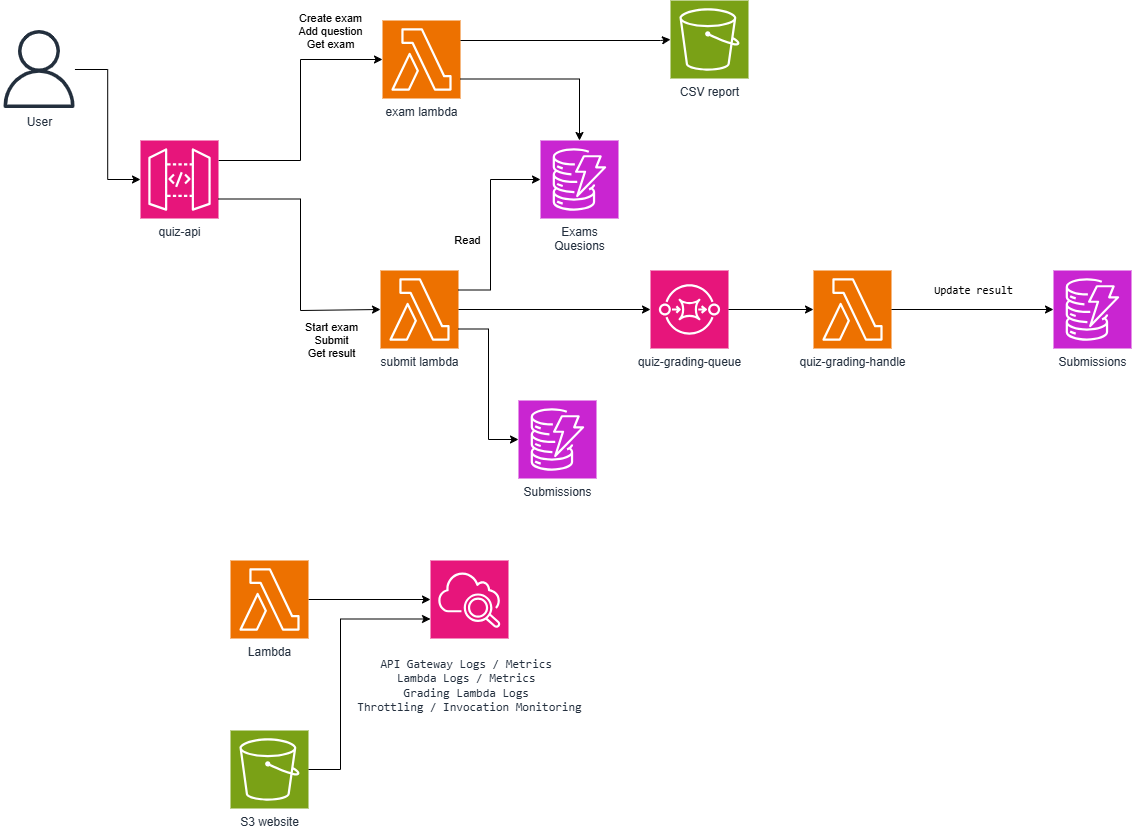

The diagram above was exported from draw.io. Its source (the exported page's mxGraphModel, read from the mxfile embedded in the PNG):
<mxGraphModel dx="933" dy="553" grid="1" gridSize="10" guides="1" tooltips="1" connect="1" arrows="1" fold="1" page="1" pageScale="1" pageWidth="827" pageHeight="1169" math="0" shadow="0">
  <root>
    <mxCell id="0" />
    <mxCell id="1" parent="0" />
    <mxCell id="E2i1W1USxTYtPD_H4CAR-1" parent="1" style="sketch=0;outlineConnect=0;fontColor=#232F3E;gradientColor=none;fillColor=#232F3D;strokeColor=none;dashed=0;verticalLabelPosition=bottom;verticalAlign=top;align=center;html=1;fontSize=12;fontStyle=0;aspect=fixed;pointerEvents=1;shape=mxgraph.aws4.user;" value="User" vertex="1">
      <mxGeometry height="78" width="78" x="430" y="330" as="geometry" />
    </mxCell>
    <mxCell id="E2i1W1USxTYtPD_H4CAR-2" edge="1" parent="1" source="E2i1W1USxTYtPD_H4CAR-3" style="edgeStyle=orthogonalEdgeStyle;rounded=0;orthogonalLoop=1;jettySize=auto;html=1;" target="E2i1W1USxTYtPD_H4CAR-13" value="">
      <mxGeometry relative="1" x="-0.102" y="29" as="geometry">
        <mxPoint as="offset" />
        <Array as="points">
          <mxPoint x="730" y="460" />
          <mxPoint x="730" y="359" />
        </Array>
      </mxGeometry>
    </mxCell>
    <mxCell id="E2i1W1USxTYtPD_H4CAR-24" connectable="0" parent="E2i1W1USxTYtPD_H4CAR-2" style="edgeLabel;html=1;align=center;verticalAlign=middle;resizable=0;points=[];" value="Create exam&lt;div&gt;Add question&lt;/div&gt;&lt;div&gt;Get exam&lt;/div&gt;" vertex="1">
      <mxGeometry relative="1" x="0.0262" y="-2" as="geometry">
        <mxPoint x="28" y="-76" as="offset" />
      </mxGeometry>
    </mxCell>
    <mxCell id="E2i1W1USxTYtPD_H4CAR-3" parent="1" style="sketch=0;points=[[0,0,0],[0.25,0,0],[0.5,0,0],[0.75,0,0],[1,0,0],[0,1,0],[0.25,1,0],[0.5,1,0],[0.75,1,0],[1,1,0],[0,0.25,0],[0,0.5,0],[0,0.75,0],[1,0.25,0],[1,0.5,0],[1,0.75,0]];outlineConnect=0;fontColor=#232F3E;fillColor=#E7157B;strokeColor=#ffffff;dashed=0;verticalLabelPosition=bottom;verticalAlign=top;align=center;html=1;fontSize=12;fontStyle=0;aspect=fixed;shape=mxgraph.aws4.resourceIcon;resIcon=mxgraph.aws4.api_gateway;" value="quiz-api" vertex="1">
      <mxGeometry height="78" width="78" x="570" y="440" as="geometry" />
    </mxCell>
    <mxCell id="E2i1W1USxTYtPD_H4CAR-4" edge="1" parent="1" source="E2i1W1USxTYtPD_H4CAR-1" style="edgeStyle=orthogonalEdgeStyle;rounded=0;orthogonalLoop=1;jettySize=auto;html=1;entryX=0;entryY=0.5;entryDx=0;entryDy=0;entryPerimeter=0;" target="E2i1W1USxTYtPD_H4CAR-3">
      <mxGeometry relative="1" as="geometry" />
    </mxCell>
    <mxCell id="E2i1W1USxTYtPD_H4CAR-5" parent="1" style="sketch=0;points=[[0,0,0],[0.25,0,0],[0.5,0,0],[0.75,0,0],[1,0,0],[0,1,0],[0.25,1,0],[0.5,1,0],[0.75,1,0],[1,1,0],[0,0.25,0],[0,0.5,0],[0,0.75,0],[1,0.25,0],[1,0.5,0],[1,0.75,0]];outlineConnect=0;fontColor=#232F3E;fillColor=#C925D1;strokeColor=#ffffff;dashed=0;verticalLabelPosition=bottom;verticalAlign=top;align=center;html=1;fontSize=12;fontStyle=0;aspect=fixed;shape=mxgraph.aws4.resourceIcon;resIcon=mxgraph.aws4.dynamodb;" value="&lt;div&gt;Exams&lt;/div&gt;&lt;div&gt;Quesions&lt;/div&gt;" vertex="1">
      <mxGeometry height="78" width="78" x="970" y="440" as="geometry" />
    </mxCell>
    <mxCell id="E2i1W1USxTYtPD_H4CAR-6" parent="1" style="sketch=0;points=[[0,0,0],[0.25,0,0],[0.5,0,0],[0.75,0,0],[1,0,0],[0,1,0],[0.25,1,0],[0.5,1,0],[0.75,1,0],[1,1,0],[0,0.25,0],[0,0.5,0],[0,0.75,0],[1,0.25,0],[1,0.5,0],[1,0.75,0]];outlineConnect=0;fontColor=#232F3E;fillColor=#E7157B;strokeColor=#ffffff;dashed=0;verticalLabelPosition=bottom;verticalAlign=top;align=center;html=1;fontSize=12;fontStyle=0;aspect=fixed;shape=mxgraph.aws4.resourceIcon;resIcon=mxgraph.aws4.sqs;" value="quiz-grading-queue" vertex="1">
      <mxGeometry height="78" width="78" x="1080" y="570" as="geometry" />
    </mxCell>
    <mxCell id="E2i1W1USxTYtPD_H4CAR-7" parent="1" style="sketch=0;points=[[0,0,0],[0.25,0,0],[0.5,0,0],[0.75,0,0],[1,0,0],[0,1,0],[0.25,1,0],[0.5,1,0],[0.75,1,0],[1,1,0],[0,0.25,0],[0,0.5,0],[0,0.75,0],[1,0.25,0],[1,0.5,0],[1,0.75,0]];outlineConnect=0;fontColor=#232F3E;fillColor=#7AA116;strokeColor=#ffffff;dashed=0;verticalLabelPosition=bottom;verticalAlign=top;align=center;html=1;fontSize=12;fontStyle=0;aspect=fixed;shape=mxgraph.aws4.resourceIcon;resIcon=mxgraph.aws4.s3;" value="CSV report" vertex="1">
      <mxGeometry height="78" width="78" x="1100" y="300" as="geometry" />
    </mxCell>
    <mxCell id="E2i1W1USxTYtPD_H4CAR-8" parent="1" style="sketch=0;points=[[0,0,0],[0.25,0,0],[0.5,0,0],[0.75,0,0],[1,0,0],[0,1,0],[0.25,1,0],[0.5,1,0],[0.75,1,0],[1,1,0],[0,0.25,0],[0,0.5,0],[0,0.75,0],[1,0.25,0],[1,0.5,0],[1,0.75,0]];outlineConnect=0;fontColor=#232F3E;fillColor=#ED7100;strokeColor=#ffffff;dashed=0;verticalLabelPosition=bottom;verticalAlign=top;align=center;html=1;fontSize=12;fontStyle=0;aspect=fixed;shape=mxgraph.aws4.resourceIcon;resIcon=mxgraph.aws4.lambda;" value="quiz-grading-handle" vertex="1">
      <mxGeometry height="78" width="78" x="1243" y="570" as="geometry" />
    </mxCell>
    <mxCell id="E2i1W1USxTYtPD_H4CAR-9" edge="1" parent="1" source="E2i1W1USxTYtPD_H4CAR-6" style="edgeStyle=orthogonalEdgeStyle;rounded=0;orthogonalLoop=1;jettySize=auto;html=1;" target="E2i1W1USxTYtPD_H4CAR-8">
      <mxGeometry relative="1" as="geometry">
        <mxPoint x="1300" y="609" as="targetPoint" />
      </mxGeometry>
    </mxCell>
    <mxCell id="E2i1W1USxTYtPD_H4CAR-10" edge="1" parent="1" source="E2i1W1USxTYtPD_H4CAR-11" style="edgeStyle=orthogonalEdgeStyle;rounded=0;orthogonalLoop=1;jettySize=auto;html=1;" target="E2i1W1USxTYtPD_H4CAR-12">
      <mxGeometry relative="1" as="geometry" />
    </mxCell>
    <mxCell id="E2i1W1USxTYtPD_H4CAR-11" parent="1" style="sketch=0;points=[[0,0,0],[0.25,0,0],[0.5,0,0],[0.75,0,0],[1,0,0],[0,1,0],[0.25,1,0],[0.5,1,0],[0.75,1,0],[1,1,0],[0,0.25,0],[0,0.5,0],[0,0.75,0],[1,0.25,0],[1,0.5,0],[1,0.75,0]];outlineConnect=0;fontColor=#232F3E;fillColor=#ED7100;strokeColor=#ffffff;dashed=0;verticalLabelPosition=bottom;verticalAlign=top;align=center;html=1;fontSize=12;fontStyle=0;aspect=fixed;shape=mxgraph.aws4.resourceIcon;resIcon=mxgraph.aws4.lambda;" value="Lambda" vertex="1">
      <mxGeometry height="78" width="78" x="660" y="860" as="geometry" />
    </mxCell>
    <mxCell id="E2i1W1USxTYtPD_H4CAR-12" parent="1" style="sketch=0;points=[[0,0,0],[0.25,0,0],[0.5,0,0],[0.75,0,0],[1,0,0],[0,1,0],[0.25,1,0],[0.5,1,0],[0.75,1,0],[1,1,0],[0,0.25,0],[0,0.5,0],[0,0.75,0],[1,0.25,0],[1,0.5,0],[1,0.75,0]];points=[[0,0,0],[0.25,0,0],[0.5,0,0],[0.75,0,0],[1,0,0],[0,1,0],[0.25,1,0],[0.5,1,0],[0.75,1,0],[1,1,0],[0,0.25,0],[0,0.5,0],[0,0.75,0],[1,0.25,0],[1,0.5,0],[1,0.75,0]];outlineConnect=0;fontColor=#232F3E;fillColor=#E7157B;strokeColor=#ffffff;dashed=0;verticalLabelPosition=bottom;verticalAlign=top;align=center;html=1;fontSize=12;fontStyle=0;aspect=fixed;shape=mxgraph.aws4.resourceIcon;resIcon=mxgraph.aws4.cloudwatch_2;" value="&lt;pre dir=&quot;ltr&quot;&gt;&lt;code class=&quot;hljs&quot;&gt;API Gateway Logs / Metrics &lt;br&gt;Lambda Logs / Metrics &lt;br&gt;Grading Lambda Logs &lt;br&gt;Throttling / Invocation Monitoring&lt;/code&gt;&lt;/pre&gt;" vertex="1">
      <mxGeometry height="78" width="78" x="860" y="860" as="geometry" />
    </mxCell>
    <mxCell id="E2i1W1USxTYtPD_H4CAR-13" parent="1" style="sketch=0;points=[[0,0,0],[0.25,0,0],[0.5,0,0],[0.75,0,0],[1,0,0],[0,1,0],[0.25,1,0],[0.5,1,0],[0.75,1,0],[1,1,0],[0,0.25,0],[0,0.5,0],[0,0.75,0],[1,0.25,0],[1,0.5,0],[1,0.75,0]];outlineConnect=0;fontColor=#232F3E;fillColor=#ED7100;strokeColor=#ffffff;dashed=0;verticalLabelPosition=bottom;verticalAlign=top;align=center;html=1;fontSize=12;fontStyle=0;aspect=fixed;shape=mxgraph.aws4.resourceIcon;resIcon=mxgraph.aws4.lambda;" value="exam lambda" vertex="1">
      <mxGeometry height="78" width="78" x="812" y="320" as="geometry" />
    </mxCell>
    <mxCell id="E2i1W1USxTYtPD_H4CAR-14" edge="1" parent="1" source="E2i1W1USxTYtPD_H4CAR-13" style="edgeStyle=orthogonalEdgeStyle;rounded=0;orthogonalLoop=1;jettySize=auto;html=1;entryX=0.5;entryY=0;entryDx=0;entryDy=0;entryPerimeter=0;exitX=1;exitY=0.75;exitDx=0;exitDy=0;exitPerimeter=0;" target="E2i1W1USxTYtPD_H4CAR-5">
      <mxGeometry relative="1" x="0.0233" as="geometry">
        <mxPoint x="890" y="330" as="sourcePoint" />
        <mxPoint x="979" y="420" as="targetPoint" />
      </mxGeometry>
    </mxCell>
    <mxCell id="E2i1W1USxTYtPD_H4CAR-16" edge="1" parent="1" source="E2i1W1USxTYtPD_H4CAR-13" style="edgeStyle=orthogonalEdgeStyle;rounded=0;orthogonalLoop=1;jettySize=auto;html=1;entryX=0;entryY=0.5;entryDx=0;entryDy=0;entryPerimeter=0;" target="E2i1W1USxTYtPD_H4CAR-7">
      <mxGeometry relative="1" x="0.3175" as="geometry">
        <Array as="points">
          <mxPoint x="1090" y="340" />
        </Array>
      </mxGeometry>
    </mxCell>
    <mxCell id="E2i1W1USxTYtPD_H4CAR-17" parent="1" style="sketch=0;points=[[0,0,0],[0.25,0,0],[0.5,0,0],[0.75,0,0],[1,0,0],[0,1,0],[0.25,1,0],[0.5,1,0],[0.75,1,0],[1,1,0],[0,0.25,0],[0,0.5,0],[0,0.75,0],[1,0.25,0],[1,0.5,0],[1,0.75,0]];outlineConnect=0;fontColor=#232F3E;fillColor=#C925D1;strokeColor=#ffffff;dashed=0;verticalLabelPosition=bottom;verticalAlign=top;align=center;html=1;fontSize=12;fontStyle=0;aspect=fixed;shape=mxgraph.aws4.resourceIcon;resIcon=mxgraph.aws4.dynamodb;" value="&lt;div&gt;Submissions&lt;/div&gt;" vertex="1">
      <mxGeometry height="78" width="78" x="1483" y="570" as="geometry" />
    </mxCell>
    <mxCell id="E2i1W1USxTYtPD_H4CAR-18" edge="1" parent="1" source="E2i1W1USxTYtPD_H4CAR-8" style="edgeStyle=orthogonalEdgeStyle;rounded=0;orthogonalLoop=1;jettySize=auto;html=1;entryX=0;entryY=0.5;entryDx=0;entryDy=0;entryPerimeter=0;" target="E2i1W1USxTYtPD_H4CAR-17" value="&lt;pre dir=&quot;ltr&quot;&gt;&lt;code&gt;Update result&lt;/code&gt;&lt;/pre&gt;">
      <mxGeometry relative="1" x="0.0123" y="19" as="geometry">
        <mxPoint as="offset" />
      </mxGeometry>
    </mxCell>
    <mxCell id="E2i1W1USxTYtPD_H4CAR-19" parent="1" style="sketch=0;points=[[0,0,0],[0.25,0,0],[0.5,0,0],[0.75,0,0],[1,0,0],[0,1,0],[0.25,1,0],[0.5,1,0],[0.75,1,0],[1,1,0],[0,0.25,0],[0,0.5,0],[0,0.75,0],[1,0.25,0],[1,0.5,0],[1,0.75,0]];outlineConnect=0;fontColor=#232F3E;fillColor=#7AA116;strokeColor=#ffffff;dashed=0;verticalLabelPosition=bottom;verticalAlign=top;align=center;html=1;fontSize=12;fontStyle=0;aspect=fixed;shape=mxgraph.aws4.resourceIcon;resIcon=mxgraph.aws4.s3;" value="S3 website" vertex="1">
      <mxGeometry height="78" width="78" x="660" y="1030" as="geometry" />
    </mxCell>
    <mxCell id="E2i1W1USxTYtPD_H4CAR-20" edge="1" parent="1" source="E2i1W1USxTYtPD_H4CAR-19" style="edgeStyle=orthogonalEdgeStyle;rounded=0;orthogonalLoop=1;jettySize=auto;html=1;entryX=0;entryY=0.75;entryDx=0;entryDy=0;entryPerimeter=0;" target="E2i1W1USxTYtPD_H4CAR-12">
      <mxGeometry relative="1" as="geometry">
        <Array as="points">
          <mxPoint x="770" y="1069" />
          <mxPoint x="770" y="918.5" />
        </Array>
      </mxGeometry>
    </mxCell>
    <mxCell id="E2i1W1USxTYtPD_H4CAR-21" parent="1" style="sketch=0;points=[[0,0,0],[0.25,0,0],[0.5,0,0],[0.75,0,0],[1,0,0],[0,1,0],[0.25,1,0],[0.5,1,0],[0.75,1,0],[1,1,0],[0,0.25,0],[0,0.5,0],[0,0.75,0],[1,0.25,0],[1,0.5,0],[1,0.75,0]];outlineConnect=0;fontColor=#232F3E;fillColor=#ED7100;strokeColor=#ffffff;dashed=0;verticalLabelPosition=bottom;verticalAlign=top;align=center;html=1;fontSize=12;fontStyle=0;aspect=fixed;shape=mxgraph.aws4.resourceIcon;resIcon=mxgraph.aws4.lambda;" value="submit lambda" vertex="1">
      <mxGeometry height="78" width="78" x="810" y="570" as="geometry" />
    </mxCell>
    <mxCell id="E2i1W1USxTYtPD_H4CAR-25" edge="1" parent="1" source="E2i1W1USxTYtPD_H4CAR-3" style="edgeStyle=orthogonalEdgeStyle;rounded=0;orthogonalLoop=1;jettySize=auto;html=1;entryX=0;entryY=0.5;entryDx=0;entryDy=0;entryPerimeter=0;exitX=1;exitY=0.75;exitDx=0;exitDy=0;exitPerimeter=0;" target="E2i1W1USxTYtPD_H4CAR-21">
      <mxGeometry relative="1" x="0.1178" as="geometry">
        <Array as="points">
          <mxPoint x="730" y="498.5" />
          <mxPoint x="730" y="610" />
        </Array>
        <mxPoint x="710" y="390" as="sourcePoint" />
      </mxGeometry>
    </mxCell>
    <mxCell id="E2i1W1USxTYtPD_H4CAR-26" connectable="0" parent="E2i1W1USxTYtPD_H4CAR-25" style="edgeLabel;html=1;align=center;verticalAlign=middle;resizable=0;points=[];" value="Start exam&lt;div&gt;Submit&lt;/div&gt;&lt;div&gt;Get result&lt;/div&gt;" vertex="1">
      <mxGeometry relative="1" x="0.4625" y="2" as="geometry">
        <mxPoint x="24" y="32" as="offset" />
      </mxGeometry>
    </mxCell>
    <mxCell id="E2i1W1USxTYtPD_H4CAR-27" parent="1" style="sketch=0;points=[[0,0,0],[0.25,0,0],[0.5,0,0],[0.75,0,0],[1,0,0],[0,1,0],[0.25,1,0],[0.5,1,0],[0.75,1,0],[1,1,0],[0,0.25,0],[0,0.5,0],[0,0.75,0],[1,0.25,0],[1,0.5,0],[1,0.75,0]];outlineConnect=0;fontColor=#232F3E;fillColor=#C925D1;strokeColor=#ffffff;dashed=0;verticalLabelPosition=bottom;verticalAlign=top;align=center;html=1;fontSize=12;fontStyle=0;aspect=fixed;shape=mxgraph.aws4.resourceIcon;resIcon=mxgraph.aws4.dynamodb;" value="&lt;div&gt;Submissions&lt;/div&gt;" vertex="1">
      <mxGeometry height="78" width="78" x="948" y="700" as="geometry" />
    </mxCell>
    <mxCell id="E2i1W1USxTYtPD_H4CAR-28" edge="1" parent="1" source="E2i1W1USxTYtPD_H4CAR-21" style="edgeStyle=orthogonalEdgeStyle;rounded=0;orthogonalLoop=1;jettySize=auto;html=1;exitX=1;exitY=0.25;exitDx=0;exitDy=0;exitPerimeter=0;entryX=0;entryY=0.5;entryDx=0;entryDy=0;entryPerimeter=0;" target="E2i1W1USxTYtPD_H4CAR-5">
      <mxGeometry relative="1" x="-0.12" as="geometry">
        <Array as="points">
          <mxPoint x="920" y="589.5" />
          <mxPoint x="920" y="479" />
        </Array>
      </mxGeometry>
    </mxCell>
    <mxCell id="E2i1W1USxTYtPD_H4CAR-29" connectable="0" parent="E2i1W1USxTYtPD_H4CAR-28" style="edgeLabel;html=1;align=center;verticalAlign=middle;resizable=0;points=[];" value="Read" vertex="1">
      <mxGeometry relative="1" x="-0.147" y="2" as="geometry">
        <mxPoint x="-22" as="offset" />
      </mxGeometry>
    </mxCell>
    <mxCell id="E2i1W1USxTYtPD_H4CAR-30" edge="1" parent="1" source="E2i1W1USxTYtPD_H4CAR-21" style="edgeStyle=orthogonalEdgeStyle;rounded=0;orthogonalLoop=1;jettySize=auto;html=1;exitX=1;exitY=0.5;exitDx=0;exitDy=0;exitPerimeter=0;entryX=0;entryY=0.5;entryDx=0;entryDy=0;entryPerimeter=0;" target="E2i1W1USxTYtPD_H4CAR-6">
      <mxGeometry relative="1" as="geometry" />
    </mxCell>
    <mxCell id="E2i1W1USxTYtPD_H4CAR-31" edge="1" parent="1" source="E2i1W1USxTYtPD_H4CAR-21" style="edgeStyle=orthogonalEdgeStyle;rounded=0;orthogonalLoop=1;jettySize=auto;html=1;exitX=1;exitY=0.75;exitDx=0;exitDy=0;exitPerimeter=0;entryX=0;entryY=0.5;entryDx=0;entryDy=0;entryPerimeter=0;" target="E2i1W1USxTYtPD_H4CAR-27">
      <mxGeometry relative="1" as="geometry" />
    </mxCell>
  </root>
</mxGraphModel>